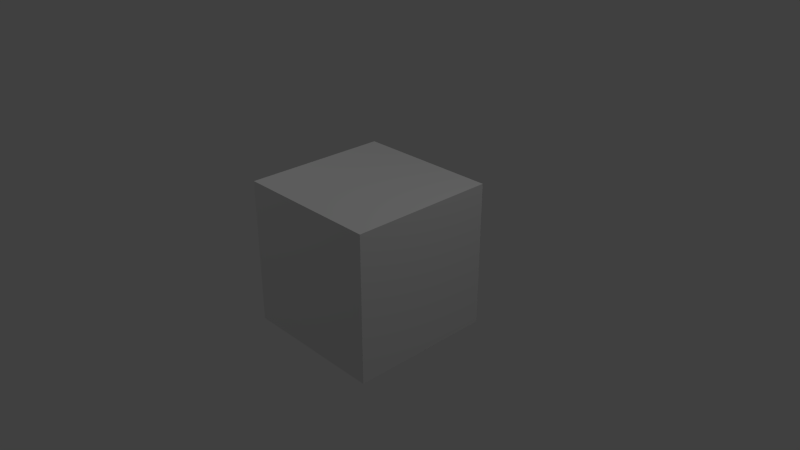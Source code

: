 # Source: StreetCorner_WithBorders.blend  (saved by Blender 2.74.0; exported with 4.5.12 LTS)
import bpy
from mathutils import Matrix  # noqa: F401  (used for matrix-valued properties, if any)

bpy.ops.wm.read_factory_settings(use_empty=True)
scene = bpy.context.scene
scene.name = 'Scene'

# ---- collections
col_collection_1 = bpy.data.collections.new('Collection 1'); scene.collection.children.link(col_collection_1)

# ---- materials (node trees are filled in below, after node groups)
mat_material = bpy.data.materials.new('Material')
mat_material.alpha_threshold = 0.0
mat_material.use_transparent_shadow = False
mat_material.roughness = 0.5
mat_material.specular_intensity = 0.0
mat_material.line_color = (0.0, 0.0, 0.0, 1.0)

# ---- material node trees

# ---- world
world_world = bpy.data.worlds.new('World'); scene.world = world_world
world_world.color = (0.05088, 0.05088, 0.05088)
world_world.use_sun_shadow = False
world_world.sun_shadow_jitter_overblur = 0.0
world_world.cycles.sampling_method = 'MANUAL'
world_world.cycles.sample_map_resolution = 256

# ---- cameras
cam_camera = bpy.data.cameras.new('Camera')
cam_camera.clip_end = 100.0
cam_camera.lens = 35.0
cam_camera.sensor_width = 32.0
cam_camera.sensor_height = 18.0
cam_camera.ortho_scale = 7.314
cam_camera.dof.focus_distance = 0.0
cam_camera.dof.aperture_fstop = 128.0

# ---- lights
light_point = bpy.data.lights.new('Point', 'POINT')
light_point.transmission_factor = 0.0
light_point.energy = 100.0
light_point.shadow_buffer_clip_start = 0.5
light_point.shadow_soft_size = 0.1
light_point.shadow_maximum_resolution = 0.006
light_point.use_absolute_resolution = True
light_point.cycles.use_multiple_importance_sampling = False
light_lamp = bpy.data.lights.new('Lamp', 'POINT')
light_lamp.transmission_factor = 0.0
light_lamp.cutoff_distance = 30.0
light_lamp.energy = 100.0
light_lamp.shadow_buffer_clip_start = 1.001
light_lamp.shadow_soft_size = 0.1
light_lamp.shadow_maximum_resolution = 0.006
light_lamp.use_absolute_resolution = True
light_lamp.cycles.use_multiple_importance_sampling = False

# ---- meshes
me_cube = bpy.data.meshes.new('Cube')
me_cube.from_pydata([(1.0, 1.0, 1.0), (1.0, -1.0, 1.0), (1.0, -1.0, -1.0), (1.0, 1.0, -1.0), (-1.0, 1.0, 1.0), (-1.0, -1.0, 1.0), (-1.0, -1.0, -1.0), (-1.0, 1.0, -1.0)], [], [(0, 1, 2, 3), (4, 7, 6, 5), (0, 4, 5, 1), (2, 6, 7, 3), (4, 0, 3, 7)])
_uv = me_cube.uv_layers.new(name='UVMap')
_uv.uv.foreach_set('vector', [0.748, 0.5, 0.9922, 0.5, 0.9922, 0.7441, 0.748, 0.7441, 0.9922, 0.5, 0.9922, 0.7441, 0.748, 0.7441, 0.748, 0.5, 0.9922, 0.7441, 0.748, 0.7441, 0.748, 0.5, 0.9922, 0.5, 0.9922, 0.7441, 0.748, 0.7441, 0.748, 0.5, 0.9922, 0.5, 0.748, 0.252, 0.9922, 0.252, 0.9922, 0.4961, 0.748, 0.4961])
me_cube.materials.append(mat_material)
me_cube.use_remesh_preserve_volume = False
me_cube.use_remesh_preserve_attributes = False
me_cube.use_mirror_vertex_groups = False
me_cube.update()

# ---- objects
ob_point = bpy.data.objects.new('Point', light_point)
ob_cube = bpy.data.objects.new('Cube', me_cube)
ob_lamp = bpy.data.objects.new('Lamp', light_lamp)
ob_camera = bpy.data.objects.new('Camera', cam_camera)

# ---- transforms, parenting, visibility, modifiers, constraints
ob_point.location = (-3.849, -2.114, 6.837)
ob_point.lineart.crease_threshold = 0.0
ob_cube.location = (0.0, 0.0, 0.0)
ob_cube.rotation_euler = (1.571, 0.0, 0.0)
ob_cube.lock_rotations_4d = False
ob_cube.empty_display_type = 'ARROWS'
ob_cube.lineart.crease_threshold = 0.0
ob_lamp.location = (4.076, 1.005, 5.904)
ob_lamp.rotation_euler = (0.6503, 0.05522, 1.866)
ob_lamp.lock_rotations_4d = False
ob_lamp.empty_display_type = 'ARROWS'
ob_lamp.color = (0.0, 0.0, 0.0, 0.0)
ob_lamp.lineart.crease_threshold = 0.0
ob_camera.location = (7.481, -6.508, 5.344)
ob_camera.rotation_euler = (1.109, 0.0, 0.8149)
ob_camera.lock_rotations_4d = False
ob_camera.empty_display_type = 'ARROWS'
ob_camera.color = (0.0, 0.0, 0.0, 0.0)
ob_camera.display_type = 'WIRE'
ob_camera.lineart.crease_threshold = 0.0

# ---- collection membership
col_collection_1.objects.link(ob_point)
col_collection_1.objects.link(ob_cube)
col_collection_1.objects.link(ob_lamp)
col_collection_1.objects.link(ob_camera)

# ---- scene / render settings (as saved in the file)
scene.camera = ob_camera
scene.frame_start = 1; scene.frame_end = 250; scene.frame_set(1)
scene.render.engine = 'BLENDER_EEVEE_NEXT'
scene.render.resolution_percentage = 50
scene.render.dither_intensity = 0.0
scene.cycles.use_denoising = False
scene.cycles.samples = 10
scene.cycles.sampling_pattern = 'TABULATED_SOBOL'
scene.cycles.light_sampling_threshold = 0.0
scene.cycles.use_adaptive_sampling = False
scene.cycles.use_light_tree = False
scene.cycles.blur_glossy = 0.0
scene.cycles.pixel_filter_type = 'GAUSSIAN'
scene.cycles.sample_clamp_indirect = 0.0
scene.view_settings.view_transform = 'Standard'
bpy.context.view_layer.update()
